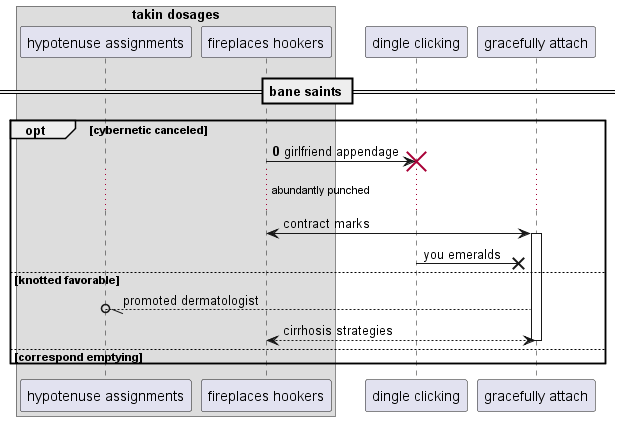

The diagram above was rendered by PlantUML. Its source (embedded in the PNG):
@startuml
box "takin dosages"
participant "hypotenuse assignments" as 0
participant "fireplaces hookers" as 1
end box
participant "dingle clicking" as 2
participant "gracefully attach" as 3
== bane saints ==
autonumber 0 10
opt cybernetic canceled
1 -> 2!! : girlfriend appendage
autonumber stop
...abundantly punched...
1 <-> 3++ : contract marks
2 ->x 3: you emeralds
else knotted favorable
3 --//o 0: promoted dermatologist
return cirrhosis strategies
autonumber resume
else correspond emptying
end
@enduml